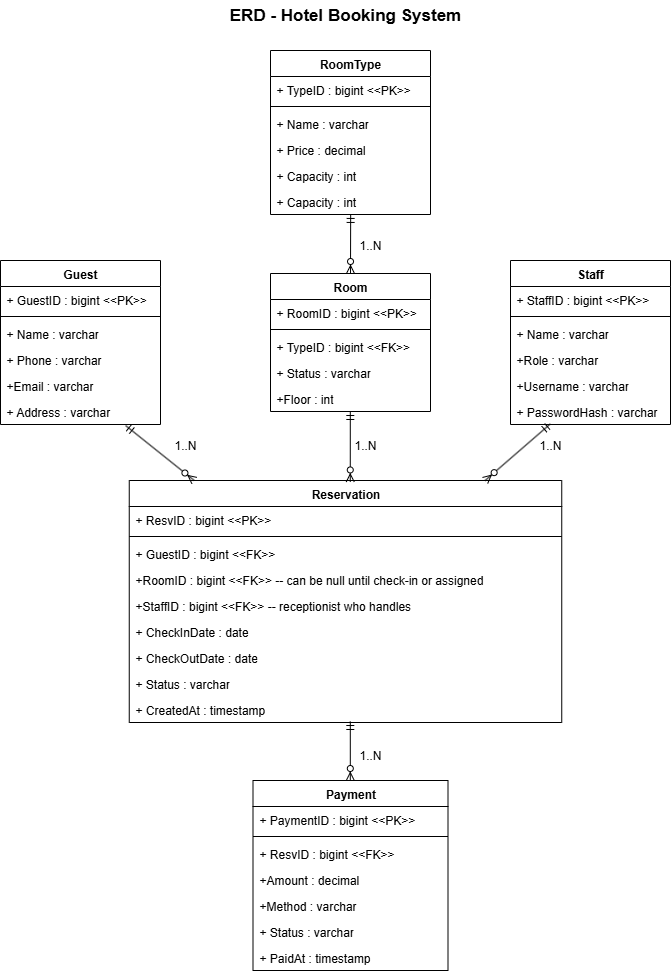

The diagram above was exported from draw.io. Its source (the exported page's mxGraphModel, read from the mxfile embedded in the PNG):
<mxGraphModel dx="1815" dy="961" grid="1" gridSize="10" guides="1" tooltips="1" connect="1" arrows="1" fold="1" page="1" pageScale="1" pageWidth="850" pageHeight="1100" math="0" shadow="0">
  <root>
    <mxCell id="0" />
    <mxCell id="1" parent="0" />
    <mxCell id="nMt6P7bf3viYmvZ0pG7p-23" value="RoomType" style="swimlane;fontStyle=1;align=center;verticalAlign=top;childLayout=stackLayout;horizontal=1;startSize=26;horizontalStack=0;resizeParent=1;resizeParentMax=0;resizeLast=0;collapsible=1;marginBottom=0;whiteSpace=wrap;html=1;spacingLeft=4;spacingRight=4;fontFamily=Helvetica;fontSize=12;fontColor=default;fillColor=none;gradientColor=none;" parent="1" vertex="1">
      <mxGeometry x="360" y="120" width="160" height="164" as="geometry" />
    </mxCell>
    <mxCell id="nMt6P7bf3viYmvZ0pG7p-24" value="+ TypeID : bigint &amp;lt;&amp;lt;PK&amp;gt;&amp;gt;" style="text;strokeColor=none;fillColor=none;align=left;verticalAlign=top;spacingLeft=4;spacingRight=4;overflow=hidden;rotatable=0;points=[[0,0.5],[1,0.5]];portConstraint=eastwest;whiteSpace=wrap;html=1;fontFamily=Helvetica;fontSize=12;fontColor=default;" parent="nMt6P7bf3viYmvZ0pG7p-23" vertex="1">
      <mxGeometry y="26" width="160" height="26" as="geometry" />
    </mxCell>
    <mxCell id="nMt6P7bf3viYmvZ0pG7p-25" value="" style="line;strokeWidth=1;fillColor=none;align=left;verticalAlign=middle;spacingTop=-1;spacingLeft=3;spacingRight=3;rotatable=0;labelPosition=right;points=[];portConstraint=eastwest;strokeColor=inherit;fontFamily=Helvetica;fontSize=12;fontColor=default;" parent="nMt6P7bf3viYmvZ0pG7p-23" vertex="1">
      <mxGeometry y="52" width="160" height="8" as="geometry" />
    </mxCell>
    <mxCell id="nMt6P7bf3viYmvZ0pG7p-26" value="+ Name : varchar" style="text;strokeColor=none;fillColor=none;align=left;verticalAlign=top;spacingLeft=4;spacingRight=4;overflow=hidden;rotatable=0;points=[[0,0.5],[1,0.5]];portConstraint=eastwest;whiteSpace=wrap;html=1;fontFamily=Helvetica;fontSize=12;fontColor=default;" parent="nMt6P7bf3viYmvZ0pG7p-23" vertex="1">
      <mxGeometry y="60" width="160" height="26" as="geometry" />
    </mxCell>
    <mxCell id="nMt6P7bf3viYmvZ0pG7p-47" value="+ Price : decimal" style="text;strokeColor=none;fillColor=none;align=left;verticalAlign=top;spacingLeft=4;spacingRight=4;overflow=hidden;rotatable=0;points=[[0,0.5],[1,0.5]];portConstraint=eastwest;whiteSpace=wrap;html=1;fontFamily=Helvetica;fontSize=12;fontColor=default;" parent="nMt6P7bf3viYmvZ0pG7p-23" vertex="1">
      <mxGeometry y="86" width="160" height="26" as="geometry" />
    </mxCell>
    <mxCell id="nMt6P7bf3viYmvZ0pG7p-48" value="+ Capacity : int" style="text;strokeColor=none;fillColor=none;align=left;verticalAlign=top;spacingLeft=4;spacingRight=4;overflow=hidden;rotatable=0;points=[[0,0.5],[1,0.5]];portConstraint=eastwest;whiteSpace=wrap;html=1;fontFamily=Helvetica;fontSize=12;fontColor=default;" parent="nMt6P7bf3viYmvZ0pG7p-23" vertex="1">
      <mxGeometry y="112" width="160" height="26" as="geometry" />
    </mxCell>
    <mxCell id="nMt6P7bf3viYmvZ0pG7p-49" value="+ Capacity : int" style="text;strokeColor=none;fillColor=none;align=left;verticalAlign=top;spacingLeft=4;spacingRight=4;overflow=hidden;rotatable=0;points=[[0,0.5],[1,0.5]];portConstraint=eastwest;whiteSpace=wrap;html=1;fontFamily=Helvetica;fontSize=12;fontColor=default;" parent="nMt6P7bf3viYmvZ0pG7p-23" vertex="1">
      <mxGeometry y="138" width="160" height="26" as="geometry" />
    </mxCell>
    <mxCell id="nMt6P7bf3viYmvZ0pG7p-44" value="&lt;b&gt;&lt;font style=&quot;font-size: 17px;&quot;&gt;ERD - Hotel Booking System&lt;/font&gt;&lt;/b&gt;" style="text;html=1;align=center;verticalAlign=middle;whiteSpace=wrap;rounded=0;fontFamily=Helvetica;fontSize=12;fontColor=default;" parent="1" vertex="1">
      <mxGeometry x="305" y="70" width="260" height="30" as="geometry" />
    </mxCell>
    <mxCell id="nMt6P7bf3viYmvZ0pG7p-51" value="Guest" style="swimlane;fontStyle=1;align=center;verticalAlign=top;childLayout=stackLayout;horizontal=1;startSize=26;horizontalStack=0;resizeParent=1;resizeParentMax=0;resizeLast=0;collapsible=1;marginBottom=0;whiteSpace=wrap;html=1;spacingLeft=4;spacingRight=4;fontFamily=Helvetica;fontSize=12;fontColor=default;fillColor=none;gradientColor=none;" parent="1" vertex="1">
      <mxGeometry x="90" y="330" width="160" height="164" as="geometry" />
    </mxCell>
    <mxCell id="nMt6P7bf3viYmvZ0pG7p-52" value="+ GuestID : bigint &amp;lt;&amp;lt;PK&amp;gt;&amp;gt;" style="text;strokeColor=none;fillColor=none;align=left;verticalAlign=top;spacingLeft=4;spacingRight=4;overflow=hidden;rotatable=0;points=[[0,0.5],[1,0.5]];portConstraint=eastwest;whiteSpace=wrap;html=1;fontFamily=Helvetica;fontSize=12;fontColor=default;" parent="nMt6P7bf3viYmvZ0pG7p-51" vertex="1">
      <mxGeometry y="26" width="160" height="26" as="geometry" />
    </mxCell>
    <mxCell id="nMt6P7bf3viYmvZ0pG7p-53" value="" style="line;strokeWidth=1;fillColor=none;align=left;verticalAlign=middle;spacingTop=-1;spacingLeft=3;spacingRight=3;rotatable=0;labelPosition=right;points=[];portConstraint=eastwest;strokeColor=inherit;fontFamily=Helvetica;fontSize=12;fontColor=default;" parent="nMt6P7bf3viYmvZ0pG7p-51" vertex="1">
      <mxGeometry y="52" width="160" height="8" as="geometry" />
    </mxCell>
    <mxCell id="nMt6P7bf3viYmvZ0pG7p-54" value="+ Name : varchar" style="text;strokeColor=none;fillColor=none;align=left;verticalAlign=top;spacingLeft=4;spacingRight=4;overflow=hidden;rotatable=0;points=[[0,0.5],[1,0.5]];portConstraint=eastwest;whiteSpace=wrap;html=1;fontFamily=Helvetica;fontSize=12;fontColor=default;" parent="nMt6P7bf3viYmvZ0pG7p-51" vertex="1">
      <mxGeometry y="60" width="160" height="26" as="geometry" />
    </mxCell>
    <mxCell id="nMt6P7bf3viYmvZ0pG7p-55" value="+ Phone : varchar" style="text;strokeColor=none;fillColor=none;align=left;verticalAlign=top;spacingLeft=4;spacingRight=4;overflow=hidden;rotatable=0;points=[[0,0.5],[1,0.5]];portConstraint=eastwest;whiteSpace=wrap;html=1;fontFamily=Helvetica;fontSize=12;fontColor=default;" parent="nMt6P7bf3viYmvZ0pG7p-51" vertex="1">
      <mxGeometry y="86" width="160" height="26" as="geometry" />
    </mxCell>
    <mxCell id="nMt6P7bf3viYmvZ0pG7p-56" value="+Email : varchar" style="text;strokeColor=none;fillColor=none;align=left;verticalAlign=top;spacingLeft=4;spacingRight=4;overflow=hidden;rotatable=0;points=[[0,0.5],[1,0.5]];portConstraint=eastwest;whiteSpace=wrap;html=1;fontFamily=Helvetica;fontSize=12;fontColor=default;" parent="nMt6P7bf3viYmvZ0pG7p-51" vertex="1">
      <mxGeometry y="112" width="160" height="26" as="geometry" />
    </mxCell>
    <mxCell id="nMt6P7bf3viYmvZ0pG7p-57" value="+ Address : varchar" style="text;strokeColor=none;fillColor=none;align=left;verticalAlign=top;spacingLeft=4;spacingRight=4;overflow=hidden;rotatable=0;points=[[0,0.5],[1,0.5]];portConstraint=eastwest;whiteSpace=wrap;html=1;fontFamily=Helvetica;fontSize=12;fontColor=default;" parent="nMt6P7bf3viYmvZ0pG7p-51" vertex="1">
      <mxGeometry y="138" width="160" height="26" as="geometry" />
    </mxCell>
    <mxCell id="nMt6P7bf3viYmvZ0pG7p-58" value="Room" style="swimlane;fontStyle=1;align=center;verticalAlign=top;childLayout=stackLayout;horizontal=1;startSize=26;horizontalStack=0;resizeParent=1;resizeParentMax=0;resizeLast=0;collapsible=1;marginBottom=0;whiteSpace=wrap;html=1;spacingLeft=4;spacingRight=4;fontFamily=Helvetica;fontSize=12;fontColor=default;fillColor=none;gradientColor=none;" parent="1" vertex="1">
      <mxGeometry x="360" y="343" width="160" height="138" as="geometry" />
    </mxCell>
    <mxCell id="nMt6P7bf3viYmvZ0pG7p-59" value="+ RoomID : bigint &amp;lt;&amp;lt;PK&amp;gt;&amp;gt;" style="text;strokeColor=none;fillColor=none;align=left;verticalAlign=top;spacingLeft=4;spacingRight=4;overflow=hidden;rotatable=0;points=[[0,0.5],[1,0.5]];portConstraint=eastwest;whiteSpace=wrap;html=1;fontFamily=Helvetica;fontSize=12;fontColor=default;" parent="nMt6P7bf3viYmvZ0pG7p-58" vertex="1">
      <mxGeometry y="26" width="160" height="26" as="geometry" />
    </mxCell>
    <mxCell id="nMt6P7bf3viYmvZ0pG7p-60" value="" style="line;strokeWidth=1;fillColor=none;align=left;verticalAlign=middle;spacingTop=-1;spacingLeft=3;spacingRight=3;rotatable=0;labelPosition=right;points=[];portConstraint=eastwest;strokeColor=inherit;fontFamily=Helvetica;fontSize=12;fontColor=default;" parent="nMt6P7bf3viYmvZ0pG7p-58" vertex="1">
      <mxGeometry y="52" width="160" height="8" as="geometry" />
    </mxCell>
    <mxCell id="nMt6P7bf3viYmvZ0pG7p-61" value="+ TypeID : bigint &amp;lt;&amp;lt;FK&amp;gt;&amp;gt;" style="text;strokeColor=none;fillColor=none;align=left;verticalAlign=top;spacingLeft=4;spacingRight=4;overflow=hidden;rotatable=0;points=[[0,0.5],[1,0.5]];portConstraint=eastwest;whiteSpace=wrap;html=1;fontFamily=Helvetica;fontSize=12;fontColor=default;" parent="nMt6P7bf3viYmvZ0pG7p-58" vertex="1">
      <mxGeometry y="60" width="160" height="26" as="geometry" />
    </mxCell>
    <mxCell id="nMt6P7bf3viYmvZ0pG7p-62" value="+ Status : varchar" style="text;strokeColor=none;fillColor=none;align=left;verticalAlign=top;spacingLeft=4;spacingRight=4;overflow=hidden;rotatable=0;points=[[0,0.5],[1,0.5]];portConstraint=eastwest;whiteSpace=wrap;html=1;fontFamily=Helvetica;fontSize=12;fontColor=default;" parent="nMt6P7bf3viYmvZ0pG7p-58" vertex="1">
      <mxGeometry y="86" width="160" height="26" as="geometry" />
    </mxCell>
    <mxCell id="nMt6P7bf3viYmvZ0pG7p-63" value="+Floor : int" style="text;strokeColor=none;fillColor=none;align=left;verticalAlign=top;spacingLeft=4;spacingRight=4;overflow=hidden;rotatable=0;points=[[0,0.5],[1,0.5]];portConstraint=eastwest;whiteSpace=wrap;html=1;fontFamily=Helvetica;fontSize=12;fontColor=default;" parent="nMt6P7bf3viYmvZ0pG7p-58" vertex="1">
      <mxGeometry y="112" width="160" height="26" as="geometry" />
    </mxCell>
    <mxCell id="nMt6P7bf3viYmvZ0pG7p-65" value="Staff" style="swimlane;fontStyle=1;align=center;verticalAlign=top;childLayout=stackLayout;horizontal=1;startSize=26;horizontalStack=0;resizeParent=1;resizeParentMax=0;resizeLast=0;collapsible=1;marginBottom=0;whiteSpace=wrap;html=1;spacingLeft=4;spacingRight=4;fontFamily=Helvetica;fontSize=12;fontColor=default;fillColor=none;gradientColor=none;" parent="1" vertex="1">
      <mxGeometry x="600" y="330" width="160" height="164" as="geometry" />
    </mxCell>
    <mxCell id="nMt6P7bf3viYmvZ0pG7p-66" value="+ StaffID : bigint &amp;lt;&amp;lt;PK&amp;gt;&amp;gt;" style="text;strokeColor=none;fillColor=none;align=left;verticalAlign=top;spacingLeft=4;spacingRight=4;overflow=hidden;rotatable=0;points=[[0,0.5],[1,0.5]];portConstraint=eastwest;whiteSpace=wrap;html=1;fontFamily=Helvetica;fontSize=12;fontColor=default;" parent="nMt6P7bf3viYmvZ0pG7p-65" vertex="1">
      <mxGeometry y="26" width="160" height="26" as="geometry" />
    </mxCell>
    <mxCell id="nMt6P7bf3viYmvZ0pG7p-67" value="" style="line;strokeWidth=1;fillColor=none;align=left;verticalAlign=middle;spacingTop=-1;spacingLeft=3;spacingRight=3;rotatable=0;labelPosition=right;points=[];portConstraint=eastwest;strokeColor=inherit;fontFamily=Helvetica;fontSize=12;fontColor=default;" parent="nMt6P7bf3viYmvZ0pG7p-65" vertex="1">
      <mxGeometry y="52" width="160" height="8" as="geometry" />
    </mxCell>
    <mxCell id="nMt6P7bf3viYmvZ0pG7p-68" value="+ Name : varchar" style="text;strokeColor=none;fillColor=none;align=left;verticalAlign=top;spacingLeft=4;spacingRight=4;overflow=hidden;rotatable=0;points=[[0,0.5],[1,0.5]];portConstraint=eastwest;whiteSpace=wrap;html=1;fontFamily=Helvetica;fontSize=12;fontColor=default;" parent="nMt6P7bf3viYmvZ0pG7p-65" vertex="1">
      <mxGeometry y="60" width="160" height="26" as="geometry" />
    </mxCell>
    <mxCell id="nMt6P7bf3viYmvZ0pG7p-69" value="+Role : varchar" style="text;strokeColor=none;fillColor=none;align=left;verticalAlign=top;spacingLeft=4;spacingRight=4;overflow=hidden;rotatable=0;points=[[0,0.5],[1,0.5]];portConstraint=eastwest;whiteSpace=wrap;html=1;fontFamily=Helvetica;fontSize=12;fontColor=default;" parent="nMt6P7bf3viYmvZ0pG7p-65" vertex="1">
      <mxGeometry y="86" width="160" height="26" as="geometry" />
    </mxCell>
    <mxCell id="nMt6P7bf3viYmvZ0pG7p-70" value="+Username : varchar" style="text;strokeColor=none;fillColor=none;align=left;verticalAlign=top;spacingLeft=4;spacingRight=4;overflow=hidden;rotatable=0;points=[[0,0.5],[1,0.5]];portConstraint=eastwest;whiteSpace=wrap;html=1;fontFamily=Helvetica;fontSize=12;fontColor=default;" parent="nMt6P7bf3viYmvZ0pG7p-65" vertex="1">
      <mxGeometry y="112" width="160" height="26" as="geometry" />
    </mxCell>
    <mxCell id="nMt6P7bf3viYmvZ0pG7p-71" value="+ PasswordHash : varchar" style="text;strokeColor=none;fillColor=none;align=left;verticalAlign=top;spacingLeft=4;spacingRight=4;overflow=hidden;rotatable=0;points=[[0,0.5],[1,0.5]];portConstraint=eastwest;whiteSpace=wrap;html=1;fontFamily=Helvetica;fontSize=12;fontColor=default;" parent="nMt6P7bf3viYmvZ0pG7p-65" vertex="1">
      <mxGeometry y="138" width="160" height="26" as="geometry" />
    </mxCell>
    <mxCell id="nMt6P7bf3viYmvZ0pG7p-72" value="Reservation" style="swimlane;fontStyle=1;align=center;verticalAlign=top;childLayout=stackLayout;horizontal=1;startSize=26;horizontalStack=0;resizeParent=1;resizeParentMax=0;resizeLast=0;collapsible=1;marginBottom=0;whiteSpace=wrap;html=1;spacingLeft=4;spacingRight=4;fontFamily=Helvetica;fontSize=12;fontColor=default;fillColor=none;gradientColor=none;" parent="1" vertex="1">
      <mxGeometry x="218.75" y="550" width="432.5" height="242" as="geometry" />
    </mxCell>
    <mxCell id="nMt6P7bf3viYmvZ0pG7p-73" value="+ ResvID : bigint &amp;lt;&amp;lt;PK&amp;gt;&amp;gt;" style="text;strokeColor=none;fillColor=none;align=left;verticalAlign=top;spacingLeft=4;spacingRight=4;overflow=hidden;rotatable=0;points=[[0,0.5],[1,0.5]];portConstraint=eastwest;whiteSpace=wrap;html=1;fontFamily=Helvetica;fontSize=12;fontColor=default;" parent="nMt6P7bf3viYmvZ0pG7p-72" vertex="1">
      <mxGeometry y="26" width="432.5" height="26" as="geometry" />
    </mxCell>
    <mxCell id="nMt6P7bf3viYmvZ0pG7p-74" value="" style="line;strokeWidth=1;fillColor=none;align=left;verticalAlign=middle;spacingTop=-1;spacingLeft=3;spacingRight=3;rotatable=0;labelPosition=right;points=[];portConstraint=eastwest;strokeColor=inherit;fontFamily=Helvetica;fontSize=12;fontColor=default;" parent="nMt6P7bf3viYmvZ0pG7p-72" vertex="1">
      <mxGeometry y="52" width="432.5" height="8" as="geometry" />
    </mxCell>
    <mxCell id="nMt6P7bf3viYmvZ0pG7p-75" value="+ GuestID : bigint &amp;lt;&amp;lt;FK&amp;gt;&amp;gt;" style="text;strokeColor=none;fillColor=none;align=left;verticalAlign=top;spacingLeft=4;spacingRight=4;overflow=hidden;rotatable=0;points=[[0,0.5],[1,0.5]];portConstraint=eastwest;whiteSpace=wrap;html=1;fontFamily=Helvetica;fontSize=12;fontColor=default;" parent="nMt6P7bf3viYmvZ0pG7p-72" vertex="1">
      <mxGeometry y="60" width="432.5" height="26" as="geometry" />
    </mxCell>
    <mxCell id="nMt6P7bf3viYmvZ0pG7p-76" value="+RoomID : bigint &amp;lt;&amp;lt;FK&amp;gt;&amp;gt; -- can be null until check-in or assigned" style="text;strokeColor=none;fillColor=none;align=left;verticalAlign=top;spacingLeft=4;spacingRight=4;overflow=hidden;rotatable=0;points=[[0,0.5],[1,0.5]];portConstraint=eastwest;whiteSpace=wrap;html=1;fontFamily=Helvetica;fontSize=12;fontColor=default;" parent="nMt6P7bf3viYmvZ0pG7p-72" vertex="1">
      <mxGeometry y="86" width="432.5" height="26" as="geometry" />
    </mxCell>
    <mxCell id="nMt6P7bf3viYmvZ0pG7p-77" value="+StaffID : bigint &amp;lt;&amp;lt;FK&amp;gt;&amp;gt; -- receptionist who handles" style="text;strokeColor=none;fillColor=none;align=left;verticalAlign=top;spacingLeft=4;spacingRight=4;overflow=hidden;rotatable=0;points=[[0,0.5],[1,0.5]];portConstraint=eastwest;whiteSpace=wrap;html=1;fontFamily=Helvetica;fontSize=12;fontColor=default;" parent="nMt6P7bf3viYmvZ0pG7p-72" vertex="1">
      <mxGeometry y="112" width="432.5" height="26" as="geometry" />
    </mxCell>
    <mxCell id="nMt6P7bf3viYmvZ0pG7p-78" value="+ CheckInDate : date" style="text;strokeColor=none;fillColor=none;align=left;verticalAlign=top;spacingLeft=4;spacingRight=4;overflow=hidden;rotatable=0;points=[[0,0.5],[1,0.5]];portConstraint=eastwest;whiteSpace=wrap;html=1;fontFamily=Helvetica;fontSize=12;fontColor=default;" parent="nMt6P7bf3viYmvZ0pG7p-72" vertex="1">
      <mxGeometry y="138" width="432.5" height="26" as="geometry" />
    </mxCell>
    <mxCell id="nMt6P7bf3viYmvZ0pG7p-79" value="+ CheckOutDate : date" style="text;strokeColor=none;fillColor=none;align=left;verticalAlign=top;spacingLeft=4;spacingRight=4;overflow=hidden;rotatable=0;points=[[0,0.5],[1,0.5]];portConstraint=eastwest;whiteSpace=wrap;html=1;fontFamily=Helvetica;fontSize=12;fontColor=default;" parent="nMt6P7bf3viYmvZ0pG7p-72" vertex="1">
      <mxGeometry y="164" width="432.5" height="26" as="geometry" />
    </mxCell>
    <mxCell id="nMt6P7bf3viYmvZ0pG7p-80" value="+ Status : varchar" style="text;strokeColor=none;fillColor=none;align=left;verticalAlign=top;spacingLeft=4;spacingRight=4;overflow=hidden;rotatable=0;points=[[0,0.5],[1,0.5]];portConstraint=eastwest;whiteSpace=wrap;html=1;fontFamily=Helvetica;fontSize=12;fontColor=default;" parent="nMt6P7bf3viYmvZ0pG7p-72" vertex="1">
      <mxGeometry y="190" width="432.5" height="26" as="geometry" />
    </mxCell>
    <mxCell id="nMt6P7bf3viYmvZ0pG7p-81" value="+ CreatedAt : timestamp" style="text;strokeColor=none;fillColor=none;align=left;verticalAlign=top;spacingLeft=4;spacingRight=4;overflow=hidden;rotatable=0;points=[[0,0.5],[1,0.5]];portConstraint=eastwest;whiteSpace=wrap;html=1;fontFamily=Helvetica;fontSize=12;fontColor=default;" parent="nMt6P7bf3viYmvZ0pG7p-72" vertex="1">
      <mxGeometry y="216" width="432.5" height="26" as="geometry" />
    </mxCell>
    <mxCell id="nMt6P7bf3viYmvZ0pG7p-83" value="Payment" style="swimlane;fontStyle=1;align=center;verticalAlign=top;childLayout=stackLayout;horizontal=1;startSize=26;horizontalStack=0;resizeParent=1;resizeParentMax=0;resizeLast=0;collapsible=1;marginBottom=0;whiteSpace=wrap;html=1;spacingLeft=4;spacingRight=4;fontFamily=Helvetica;fontSize=12;fontColor=default;fillColor=none;gradientColor=none;" parent="1" vertex="1">
      <mxGeometry x="342.5" y="850" width="195" height="190" as="geometry" />
    </mxCell>
    <mxCell id="nMt6P7bf3viYmvZ0pG7p-84" value="+ PaymentID : bigint &amp;lt;&amp;lt;PK&amp;gt;&amp;gt;" style="text;strokeColor=none;fillColor=none;align=left;verticalAlign=top;spacingLeft=4;spacingRight=4;overflow=hidden;rotatable=0;points=[[0,0.5],[1,0.5]];portConstraint=eastwest;whiteSpace=wrap;html=1;fontFamily=Helvetica;fontSize=12;fontColor=default;" parent="nMt6P7bf3viYmvZ0pG7p-83" vertex="1">
      <mxGeometry y="26" width="195" height="26" as="geometry" />
    </mxCell>
    <mxCell id="nMt6P7bf3viYmvZ0pG7p-85" value="" style="line;strokeWidth=1;fillColor=none;align=left;verticalAlign=middle;spacingTop=-1;spacingLeft=3;spacingRight=3;rotatable=0;labelPosition=right;points=[];portConstraint=eastwest;strokeColor=inherit;fontFamily=Helvetica;fontSize=12;fontColor=default;" parent="nMt6P7bf3viYmvZ0pG7p-83" vertex="1">
      <mxGeometry y="52" width="195" height="8" as="geometry" />
    </mxCell>
    <mxCell id="nMt6P7bf3viYmvZ0pG7p-86" value="+ ResvID : bigint &amp;lt;&amp;lt;FK&amp;gt;&amp;gt;" style="text;strokeColor=none;fillColor=none;align=left;verticalAlign=top;spacingLeft=4;spacingRight=4;overflow=hidden;rotatable=0;points=[[0,0.5],[1,0.5]];portConstraint=eastwest;whiteSpace=wrap;html=1;fontFamily=Helvetica;fontSize=12;fontColor=default;" parent="nMt6P7bf3viYmvZ0pG7p-83" vertex="1">
      <mxGeometry y="60" width="195" height="26" as="geometry" />
    </mxCell>
    <mxCell id="nMt6P7bf3viYmvZ0pG7p-87" value="+Amount : decimal" style="text;strokeColor=none;fillColor=none;align=left;verticalAlign=top;spacingLeft=4;spacingRight=4;overflow=hidden;rotatable=0;points=[[0,0.5],[1,0.5]];portConstraint=eastwest;whiteSpace=wrap;html=1;fontFamily=Helvetica;fontSize=12;fontColor=default;" parent="nMt6P7bf3viYmvZ0pG7p-83" vertex="1">
      <mxGeometry y="86" width="195" height="26" as="geometry" />
    </mxCell>
    <mxCell id="nMt6P7bf3viYmvZ0pG7p-88" value="+Method : varchar" style="text;strokeColor=none;fillColor=none;align=left;verticalAlign=top;spacingLeft=4;spacingRight=4;overflow=hidden;rotatable=0;points=[[0,0.5],[1,0.5]];portConstraint=eastwest;whiteSpace=wrap;html=1;fontFamily=Helvetica;fontSize=12;fontColor=default;" parent="nMt6P7bf3viYmvZ0pG7p-83" vertex="1">
      <mxGeometry y="112" width="195" height="26" as="geometry" />
    </mxCell>
    <mxCell id="nMt6P7bf3viYmvZ0pG7p-89" value="+ Status : varchar" style="text;strokeColor=none;fillColor=none;align=left;verticalAlign=top;spacingLeft=4;spacingRight=4;overflow=hidden;rotatable=0;points=[[0,0.5],[1,0.5]];portConstraint=eastwest;whiteSpace=wrap;html=1;fontFamily=Helvetica;fontSize=12;fontColor=default;" parent="nMt6P7bf3viYmvZ0pG7p-83" vertex="1">
      <mxGeometry y="138" width="195" height="26" as="geometry" />
    </mxCell>
    <mxCell id="nMt6P7bf3viYmvZ0pG7p-90" value="+ PaidAt : timestamp" style="text;strokeColor=none;fillColor=none;align=left;verticalAlign=top;spacingLeft=4;spacingRight=4;overflow=hidden;rotatable=0;points=[[0,0.5],[1,0.5]];portConstraint=eastwest;whiteSpace=wrap;html=1;fontFamily=Helvetica;fontSize=12;fontColor=default;" parent="nMt6P7bf3viYmvZ0pG7p-83" vertex="1">
      <mxGeometry y="164" width="195" height="26" as="geometry" />
    </mxCell>
    <mxCell id="PBPTiaob3jMcMAAhT2dx-1" value="1..N" style="text;html=1;align=center;verticalAlign=middle;whiteSpace=wrap;rounded=0;fontFamily=Helvetica;fontSize=12;fontColor=default;" vertex="1" parent="1">
      <mxGeometry x="430" y="300" width="60" height="30" as="geometry" />
    </mxCell>
    <mxCell id="PBPTiaob3jMcMAAhT2dx-2" value="1..N" style="text;html=1;align=center;verticalAlign=middle;whiteSpace=wrap;rounded=0;fontFamily=Helvetica;fontSize=12;fontColor=default;" vertex="1" parent="1">
      <mxGeometry x="245" y="500" width="60" height="30" as="geometry" />
    </mxCell>
    <mxCell id="PBPTiaob3jMcMAAhT2dx-3" value="1..N" style="text;html=1;align=center;verticalAlign=middle;whiteSpace=wrap;rounded=0;fontFamily=Helvetica;fontSize=12;fontColor=default;" vertex="1" parent="1">
      <mxGeometry x="425" y="500" width="60" height="30" as="geometry" />
    </mxCell>
    <mxCell id="PBPTiaob3jMcMAAhT2dx-4" value="1..N" style="text;html=1;align=center;verticalAlign=middle;whiteSpace=wrap;rounded=0;fontFamily=Helvetica;fontSize=12;fontColor=default;" vertex="1" parent="1">
      <mxGeometry x="610" y="500" width="60" height="30" as="geometry" />
    </mxCell>
    <mxCell id="PBPTiaob3jMcMAAhT2dx-6" value="1..N" style="text;html=1;align=center;verticalAlign=middle;whiteSpace=wrap;rounded=0;fontFamily=Helvetica;fontSize=12;fontColor=default;" vertex="1" parent="1">
      <mxGeometry x="430" y="810" width="60" height="30" as="geometry" />
    </mxCell>
    <mxCell id="PBPTiaob3jMcMAAhT2dx-7" value="" style="fontSize=12;html=1;endArrow=ERzeroToMany;startArrow=ERmandOne;rounded=0;fontFamily=Helvetica;fontColor=default;exitX=0.501;exitY=0.998;exitDx=0;exitDy=0;exitPerimeter=0;entryX=0.5;entryY=0;entryDx=0;entryDy=0;" edge="1" parent="1" source="nMt6P7bf3viYmvZ0pG7p-49" target="nMt6P7bf3viYmvZ0pG7p-58">
      <mxGeometry width="100" height="100" relative="1" as="geometry">
        <mxPoint x="410" y="570" as="sourcePoint" />
        <mxPoint x="510" y="470" as="targetPoint" />
      </mxGeometry>
    </mxCell>
    <mxCell id="PBPTiaob3jMcMAAhT2dx-8" value="" style="fontSize=12;html=1;endArrow=ERzeroToMany;startArrow=ERmandOne;rounded=0;fontFamily=Helvetica;fontColor=default;exitX=0.782;exitY=1.04;exitDx=0;exitDy=0;exitPerimeter=0;" edge="1" parent="1" source="nMt6P7bf3viYmvZ0pG7p-57" target="nMt6P7bf3viYmvZ0pG7p-72">
      <mxGeometry width="100" height="100" relative="1" as="geometry">
        <mxPoint x="430" y="300" as="sourcePoint" />
        <mxPoint x="430" y="359" as="targetPoint" />
      </mxGeometry>
    </mxCell>
    <mxCell id="PBPTiaob3jMcMAAhT2dx-9" value="" style="fontSize=12;html=1;endArrow=ERzeroToMany;startArrow=ERmandOne;rounded=0;fontFamily=Helvetica;fontColor=default;exitX=0.501;exitY=0.998;exitDx=0;exitDy=0;exitPerimeter=0;entryX=0.511;entryY=0.006;entryDx=0;entryDy=0;entryPerimeter=0;" edge="1" parent="1" target="nMt6P7bf3viYmvZ0pG7p-72">
      <mxGeometry width="100" height="100" relative="1" as="geometry">
        <mxPoint x="439.8" y="481" as="sourcePoint" />
        <mxPoint x="439.8" y="540" as="targetPoint" />
      </mxGeometry>
    </mxCell>
    <mxCell id="PBPTiaob3jMcMAAhT2dx-10" value="" style="fontSize=12;html=1;endArrow=ERzeroToMany;startArrow=ERmandOne;rounded=0;fontFamily=Helvetica;fontColor=default;exitX=0.249;exitY=0.978;exitDx=0;exitDy=0;exitPerimeter=0;" edge="1" parent="1" source="nMt6P7bf3viYmvZ0pG7p-71" target="nMt6P7bf3viYmvZ0pG7p-72">
      <mxGeometry width="100" height="100" relative="1" as="geometry">
        <mxPoint x="630" y="510" as="sourcePoint" />
        <mxPoint x="630" y="569" as="targetPoint" />
      </mxGeometry>
    </mxCell>
    <mxCell id="PBPTiaob3jMcMAAhT2dx-11" value="" style="fontSize=12;html=1;endArrow=ERzeroToMany;startArrow=ERmandOne;rounded=0;fontFamily=Helvetica;fontColor=default;exitX=0.501;exitY=0.998;exitDx=0;exitDy=0;exitPerimeter=0;entryX=0.5;entryY=0;entryDx=0;entryDy=0;" edge="1" parent="1">
      <mxGeometry width="100" height="100" relative="1" as="geometry">
        <mxPoint x="439.8" y="791" as="sourcePoint" />
        <mxPoint x="439.8" y="850" as="targetPoint" />
      </mxGeometry>
    </mxCell>
  </root>
</mxGraphModel>